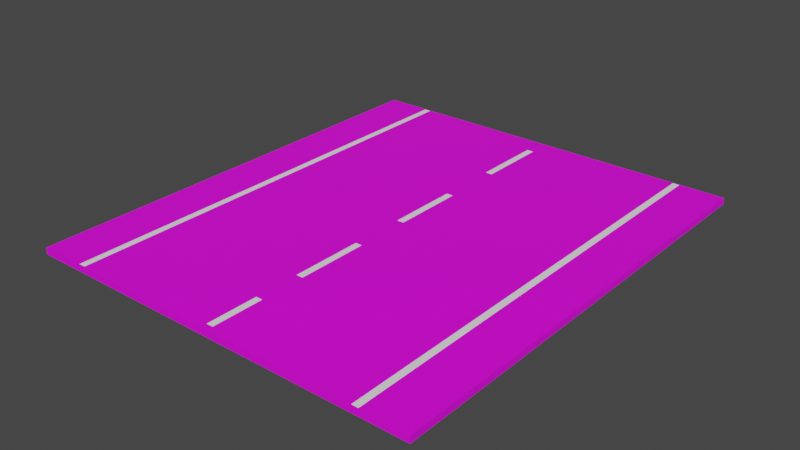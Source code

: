 # Source: WideStraightNoColliders.blend  (saved by Blender 2.81.16; exported with 4.5.12 LTS)
import bpy
from mathutils import Matrix  # noqa: F401  (used for matrix-valued properties, if any)

bpy.ops.wm.read_factory_settings(use_empty=True)
scene = bpy.context.scene
scene.name = 'Scene'

# ---- collections
col_collection = bpy.data.collections.new('Collection'); scene.collection.children.link(col_collection)

# ---- images (referenced by path relative to the original .blend; pixels are not part of the script)
import os
ASSET_DIR = os.environ.get("B2B_ASSET_DIR", "")  # directory of the original .blend (textures are referenced by path, not embedded)
HERE = os.path.dirname(os.path.abspath(__file__))  # packed textures are extracted next to this script under _unpacked/

def load_image(name, relpath, width, height, colorspace="sRGB"):
    """Load a texture the original file referenced (path relative to the .blend, or extracted next to this script)."""
    p = next((c for c in (os.path.join(HERE, relpath), os.path.join(ASSET_DIR, relpath)) if relpath and os.path.exists(c)), "")
    if p:
        img = bpy.data.images.load(p, check_existing=True)
        img.name = name
    else:  # same state as the original file: an image datablock whose file is absent (Cycles renders it pink)
        img = bpy.data.images.new(name, width, height)
        img.source = "FILE"
        img.filepath = "//" + (relpath or name)
    img.colorspace_settings.name = colorspace
    return img
img_asphalt_png = load_image('Asphalt.png', 'Asphalt.png', 1024, 1024, 'sRGB')

# ---- materials (node trees are filled in below, after node groups)
mat_material_001 = bpy.data.materials.new('Material.001')
mat_material_001.use_transparent_shadow = False
mat_material_002 = bpy.data.materials.new('Material.002')
mat_material_002.use_transparent_shadow = False
mat_material_003 = bpy.data.materials.new('Material.003')
mat_material_003.use_transparent_shadow = False
mat_material_004 = bpy.data.materials.new('Material.004')
mat_material_004.use_transparent_shadow = False

# ---- material node trees
mat_material_001.use_nodes = True; mat_material_001.node_tree.nodes.clear()
_N = mat_material_001.node_tree.nodes; _L = mat_material_001.node_tree.links
n0 = _N.new('ShaderNodeOutputMaterial'); n0.name = 'Material Output'; n0.location = (300, 300)
n1 = _N.new('ShaderNodeBsdfPrincipled'); n1.name = 'Principled BSDF'; n1.location = (10, 300)
n1.distribution = 'GGX'
n1.subsurface_method = 'BURLEY'
n1.inputs[3].default_value = 1.45
n1.inputs[27].default_value = (0.0, 0.0, 0.0, 1.0)
n1.inputs[28].default_value = 1.0
n2 = _N.new('ShaderNodeTexImage'); n2.name = 'Image Texture'; n2.location = (-369, 294)
n2.image = img_asphalt_png
_L.new(n1.outputs[0], n0.inputs[0])
_L.new(n2.outputs[0], n1.inputs[0])
n0.is_active_output = True
mat_material_002.use_nodes = True; mat_material_002.node_tree.nodes.clear()
_N = mat_material_002.node_tree.nodes; _L = mat_material_002.node_tree.links
n0 = _N.new('ShaderNodeOutputMaterial'); n0.name = 'Material Output'; n0.location = (300, 300)
n1 = _N.new('ShaderNodeBsdfPrincipled'); n1.name = 'Principled BSDF'; n1.location = (10, 300)
n1.distribution = 'GGX'
n1.subsurface_method = 'BURLEY'
n1.inputs[0].default_value = (1.0, 1.0, 1.0, 1.0)
n1.inputs[3].default_value = 1.45
n1.inputs[27].default_value = (0.0, 0.0, 0.0, 1.0)
n1.inputs[28].default_value = 1.0
_L.new(n1.outputs[0], n0.inputs[0])
n0.is_active_output = True
mat_material_003.use_nodes = True; mat_material_003.node_tree.nodes.clear()
_N = mat_material_003.node_tree.nodes; _L = mat_material_003.node_tree.links
n0 = _N.new('ShaderNodeOutputMaterial'); n0.name = 'Material Output'; n0.location = (300, 300)
n1 = _N.new('ShaderNodeBsdfPrincipled'); n1.name = 'Principled BSDF'; n1.location = (10, 300)
n1.distribution = 'GGX'
n1.subsurface_method = 'BURLEY'
n1.inputs[0].default_value = (1.0, 1.0, 1.0, 1.0)
n1.inputs[3].default_value = 1.45
n1.inputs[27].default_value = (0.0, 0.0, 0.0, 1.0)
n1.inputs[28].default_value = 1.0
_L.new(n1.outputs[0], n0.inputs[0])
n0.is_active_output = True
mat_material_004.use_nodes = True; mat_material_004.node_tree.nodes.clear()
_N = mat_material_004.node_tree.nodes; _L = mat_material_004.node_tree.links
n0 = _N.new('ShaderNodeOutputMaterial'); n0.name = 'Material Output'; n0.location = (300, 300)
n1 = _N.new('ShaderNodeBsdfPrincipled'); n1.name = 'Principled BSDF'; n1.location = (10, 300)
n1.distribution = 'GGX'
n1.subsurface_method = 'BURLEY'
n1.inputs[0].default_value = (1.0, 1.0, 1.0, 1.0)
n1.inputs[3].default_value = 1.45
n1.inputs[27].default_value = (0.0, 0.0, 0.0, 1.0)
n1.inputs[28].default_value = 1.0
_L.new(n1.outputs[0], n0.inputs[0])
n0.is_active_output = True

# ---- world
world_world = bpy.data.worlds.new('World'); scene.world = world_world
world_world.use_nodes = True; world_world.node_tree.nodes.clear()
_N = world_world.node_tree.nodes; _L = world_world.node_tree.links
n0 = _N.new('ShaderNodeOutputWorld'); n0.name = 'World Output'; n0.location = (300, 300)
n1 = _N.new('ShaderNodeBackground'); n1.name = 'Background'; n1.location = (10, 300)
n1.inputs[0].default_value = (0.05088, 0.05088, 0.05088, 1.0)
_L.new(n1.outputs[0], n0.inputs[0])
n0.is_active_output = True
world_world.color = (0.05088, 0.05088, 0.05088)
world_world.use_sun_shadow = False
world_world.sun_shadow_jitter_overblur = 0.0

# ---- meshes
me_cube_001 = bpy.data.meshes.new('Cube.001')
me_cube_001.from_pydata([(-1.0, -1.0, -1.0), (-1.0, -1.0, 1.0), (-1.0, 1.0, -1.0), (-1.0, 1.0, 1.0), (1.0, -1.0, -1.0), (1.0, -1.0, 1.0), (1.0, 1.0, -1.0), (1.0, 1.0, 1.0)], [], [(0, 1, 3, 2), (2, 3, 7, 6), (6, 7, 5, 4), (4, 5, 1, 0), (2, 6, 4, 0), (7, 3, 1, 5)])
_uv = me_cube_001.uv_layers.new(name='UVMap')
_uv.uv.foreach_set('vector', [0.375, 0.0, 0.625, 0.0, 0.625, 0.25, 0.375, 0.25, 0.375, 0.25, 0.625, 0.25, 0.625, 0.5, 0.375, 0.5, 0.375, 0.5, 0.625, 0.5, 0.625, 0.75, 0.375, 0.75, 0.375, 0.75, 0.625, 0.75, 0.625, 1.0, 0.375, 1.0, 0.125, 0.5, 0.375, 0.5, 0.375, 0.75, 0.125, 0.75, 0.625, 0.5, 0.875, 0.5, 0.875, 0.75, 0.625, 0.75])
me_cube_001.materials.append(mat_material_001)
me_cube_001.use_remesh_fix_poles = True
me_cube_001.use_remesh_preserve_attributes = False
me_cube_001.use_mirror_vertex_groups = False
me_cube_001.update()
me_plane = bpy.data.meshes.new('Plane')
me_plane.from_pydata([(-1.0, -1.0, 0.0), (1.0, -1.0, 0.0), (-1.0, 1.0, 0.0), (1.0, 1.0, 0.0)], [], [(0, 1, 3, 2)])
_uv = me_plane.uv_layers.new(name='UVMap')
_uv.uv.foreach_set('vector', [0.0, 0.0, 1.0, 0.0, 1.0, 1.0, 0.0, 1.0])
me_plane.materials.append(mat_material_002)
me_plane.use_remesh_fix_poles = True
me_plane.use_remesh_preserve_attributes = False
me_plane.use_mirror_vertex_groups = False
me_plane.update()
me_plane_001 = bpy.data.meshes.new('Plane.001')
me_plane_001.from_pydata([(-1.0, -1.0, 0.0), (1.0, -1.0, 0.0), (-1.0, 1.0, 0.0), (1.0, 1.0, 0.0)], [], [(0, 1, 3, 2)])
_uv = me_plane_001.uv_layers.new(name='UVMap')
_uv.uv.foreach_set('vector', [0.0, 0.0, 1.0, 0.0, 1.0, 1.0, 0.0, 1.0])
me_plane_001.materials.append(mat_material_002)
me_plane_001.use_remesh_fix_poles = True
me_plane_001.use_remesh_preserve_attributes = False
me_plane_001.use_mirror_vertex_groups = False
me_plane_001.update()
me_plane_002 = bpy.data.meshes.new('Plane.002')
me_plane_002.from_pydata([(-1.0, -1.0, 0.0), (1.0, -1.0, 0.0), (-1.0, 1.0, 0.0), (1.0, 1.0, 0.0)], [], [(0, 1, 3, 2)])
_uv = me_plane_002.uv_layers.new(name='UVMap')
_uv.uv.foreach_set('vector', [0.0, 0.0, 1.0, 0.0, 1.0, 1.0, 0.0, 1.0])
me_plane_002.materials.append(mat_material_002)
me_plane_002.use_remesh_fix_poles = True
me_plane_002.use_remesh_preserve_attributes = False
me_plane_002.use_mirror_vertex_groups = False
me_plane_002.update()
me_plane_003 = bpy.data.meshes.new('Plane.003')
me_plane_003.from_pydata([(-1.0, -1.0, 0.0), (1.0, -1.0, 0.0), (-1.0, 1.0, 0.0), (1.0, 1.0, 0.0)], [], [(0, 1, 3, 2)])
_uv = me_plane_003.uv_layers.new(name='UVMap')
_uv.uv.foreach_set('vector', [0.0, 0.0, 1.0, 0.0, 1.0, 1.0, 0.0, 1.0])
me_plane_003.materials.append(mat_material_002)
me_plane_003.use_remesh_fix_poles = True
me_plane_003.use_remesh_preserve_attributes = False
me_plane_003.use_mirror_vertex_groups = False
me_plane_003.update()
me_plane_004 = bpy.data.meshes.new('Plane.004')
me_plane_004.from_pydata([(-1.0, -1.0, 0.0), (1.0, -1.0, 0.0), (-1.0, 1.0, 0.0), (1.0, 1.0, 0.0)], [], [(0, 1, 3, 2)])
_uv = me_plane_004.uv_layers.new(name='UVMap')
_uv.uv.foreach_set('vector', [0.0, 0.0, 1.0, 0.0, 1.0, 1.0, 0.0, 1.0])
me_plane_004.materials.append(mat_material_003)
me_plane_004.use_remesh_fix_poles = True
me_plane_004.use_remesh_preserve_attributes = False
me_plane_004.use_mirror_vertex_groups = False
me_plane_004.update()
me_plane_005 = bpy.data.meshes.new('Plane.005')
me_plane_005.from_pydata([(-1.0, -1.0, 0.0), (1.0, -1.0, 0.0), (-1.0, 1.0, 0.0), (1.0, 1.0, 0.0)], [], [(0, 1, 3, 2)])
_uv = me_plane_005.uv_layers.new(name='UVMap')
_uv.uv.foreach_set('vector', [0.0, 0.0, 1.0, 0.0, 1.0, 1.0, 0.0, 1.0])
me_plane_005.materials.append(mat_material_004)
me_plane_005.use_remesh_fix_poles = True
me_plane_005.use_remesh_preserve_attributes = False
me_plane_005.use_mirror_vertex_groups = False
me_plane_005.update()

# ---- objects
ob_cube = bpy.data.objects.new('Cube', me_cube_001)
ob_plane = bpy.data.objects.new('Plane', me_plane)
ob_plane_001 = bpy.data.objects.new('Plane.001', me_plane_001)
ob_plane_002 = bpy.data.objects.new('Plane.002', me_plane_002)
ob_plane_003 = bpy.data.objects.new('Plane.003', me_plane_003)
ob_plane_004 = bpy.data.objects.new('Plane.004', me_plane_004)
ob_plane_005 = bpy.data.objects.new('Plane.005', me_plane_005)

# ---- transforms, parenting, visibility, modifiers, constraints
ob_cube.location = (0.0, 0.0, 0.0)
ob_cube.scale = (2.8, 3.216, 0.04628)
ob_cube.lineart.crease_threshold = 0.0
ob_plane.location = (0.0, 2.391, 0.04694)
ob_plane.scale = (0.04593, 0.5033, 0.9169)
ob_plane.lineart.crease_threshold = 0.0
ob_plane_001.location = (0.0, 0.5103, 0.04694)
ob_plane_001.scale = (0.04593, 0.5033, 0.9169)
ob_plane_001.lineart.crease_threshold = 0.0
ob_plane_002.location = (0.0, -1.276, 0.04694)
ob_plane_002.scale = (0.04593, 0.5033, 0.9169)
ob_plane_002.lineart.crease_threshold = 0.0
ob_plane_003.location = (0.0, -2.769, 0.04694)
ob_plane_003.scale = (0.04593, 0.3584, 0.9169)
ob_plane_003.lineart.crease_threshold = 0.0
ob_plane_004.location = (2.119, 6.035e-07, 0.04694)
ob_plane_004.scale = (0.04593, 3.206, 0.9169)
ob_plane_004.lineart.crease_threshold = 0.0
ob_plane_005.location = (-2.111, 6.035e-07, 0.04694)
ob_plane_005.scale = (0.04593, 3.206, 0.9169)
ob_plane_005.lineart.crease_threshold = 0.0

# ---- collection membership
col_collection.objects.link(ob_cube)
col_collection.objects.link(ob_plane)
col_collection.objects.link(ob_plane_001)
col_collection.objects.link(ob_plane_002)
col_collection.objects.link(ob_plane_003)
col_collection.objects.link(ob_plane_004)
col_collection.objects.link(ob_plane_005)

# ---- scene / render settings (as saved in the file)
scene.frame_start = 1; scene.frame_end = 250; scene.frame_set(1)
scene.render.engine = 'BLENDER_EEVEE_NEXT'
scene.cycles.use_denoising = False
scene.cycles.samples = 128
scene.cycles.sampling_pattern = 'TABULATED_SOBOL'
scene.cycles.use_adaptive_sampling = False
scene.cycles.use_light_tree = False
scene.view_settings.view_transform = 'Filmic'
bpy.context.view_layer.update()

# ---- added for rendering (the .blend has no active camera and no usable light): camera, sun
cam_auto = bpy.data.cameras.new('AutoCamera')
cam_auto.lens = 50.0
cam_auto.sensor_width = 36.0
cam_auto.clip_end = 1000.0
ob_auto_camera = bpy.data.objects.new('AutoCamera', cam_auto)
scene.collection.objects.link(ob_auto_camera)
ob_auto_camera.location = (7.89034, -9.46841, 6.3126)
ob_auto_camera.rotation_euler = (1.09748, -7.21219e-08, 0.694738)
scene.camera = ob_auto_camera
light_auto_sun = bpy.data.lights.new('AutoSun', 'SUN')
light_auto_sun.energy = 3.0
light_auto_sun.angle = 0.0523599
ob_auto_sun = bpy.data.objects.new('AutoSun', light_auto_sun)
scene.collection.objects.link(ob_auto_sun)
ob_auto_sun.rotation_euler = (0.872665, 0.174533, 0.523599)
bpy.context.view_layer.update()
